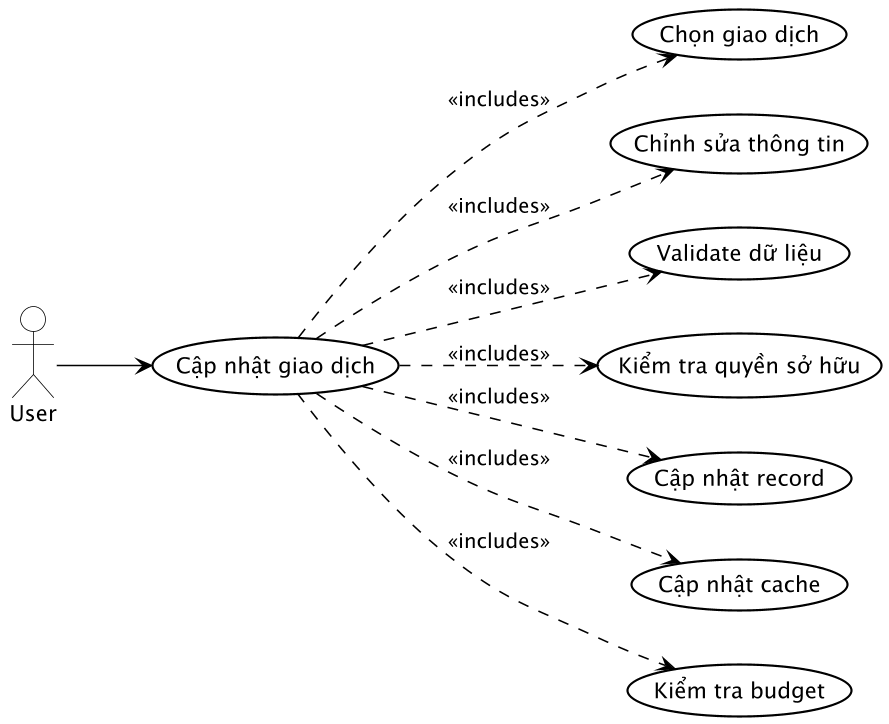

The diagram above was rendered by PlantUML. Its source (embedded in the PNG):
@startuml UC_006_UpdateTransaction

skinparam usecase {
    BackgroundColor #FFFFFF
    BorderColor #000000
    ArrowColor #000000
    BorderThickness 1.4
    FontColor #000000
    FontSize 14
}

skinparam actor {
    BackgroundColor #FFFFFF
    BorderColor #000000
    FontColor #000000
    FontSize 14
}

skinparam package {
    BorderColor #000000
    FontColor #000000
}

skinparam shadowing false
skinparam dpi 150

' Layout ngang
left to right direction

actor User

usecase "Cập nhật giao dịch" as UC_UpdateTransaction
usecase "Chọn giao dịch" as UC_SelectTransaction
usecase "Chỉnh sửa thông tin" as UC_EditInfo
usecase "Validate dữ liệu" as UC_Validate
usecase "Kiểm tra quyền sở hữu" as UC_CheckOwnership
usecase "Cập nhật record" as UC_UpdateRecord
usecase "Cập nhật cache" as UC_UpdateCache
usecase "Kiểm tra budget" as UC_CheckBudget

User --> UC_UpdateTransaction
UC_UpdateTransaction ..> UC_SelectTransaction : <<includes>>
UC_UpdateTransaction ..> UC_EditInfo : <<includes>>
UC_UpdateTransaction ..> UC_Validate : <<includes>>
UC_UpdateTransaction ..> UC_CheckOwnership : <<includes>>
UC_UpdateTransaction ..> UC_UpdateRecord : <<includes>>
UC_UpdateTransaction ..> UC_UpdateCache : <<includes>>
UC_UpdateTransaction ..> UC_CheckBudget : <<includes>>

@enduml